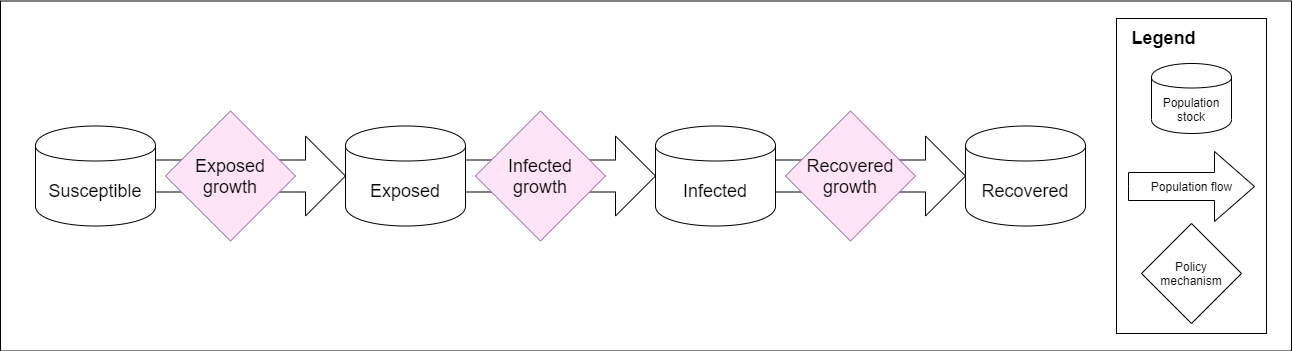

The diagram above was exported from draw.io. Its source (the exported page's mxGraphModel, read from the mxfile embedded in the PNG):
<mxGraphModel dx="1108" dy="450" grid="1" gridSize="10" guides="1" tooltips="1" connect="1" arrows="1" fold="1" page="1" pageScale="1" pageWidth="850" pageHeight="1100" math="0" shadow="0">
  <root>
    <mxCell id="jD4C9tk0lAo_QiF7nmA--0" />
    <mxCell id="jD4C9tk0lAo_QiF7nmA--1" parent="jD4C9tk0lAo_QiF7nmA--0" />
    <mxCell id="wUal7Zyeg4oCZsaBTfk4-0" value="" style="rounded=0;whiteSpace=wrap;html=1;" vertex="1" parent="jD4C9tk0lAo_QiF7nmA--1">
      <mxGeometry x="9" y="187.5" width="1291" height="350" as="geometry" />
    </mxCell>
    <mxCell id="wUal7Zyeg4oCZsaBTfk4-1" value="" style="verticalLabelPosition=bottom;verticalAlign=top;html=1;strokeWidth=1;shape=mxgraph.arrows2.arrow;dy=0.6;dx=40;notch=0;" vertex="1" parent="jD4C9tk0lAo_QiF7nmA--1">
      <mxGeometry x="164" y="322.5" width="190" height="80" as="geometry" />
    </mxCell>
    <mxCell id="wUal7Zyeg4oCZsaBTfk4-2" value="&lt;font style=&quot;font-size: 18px&quot;&gt;Exposed growth&lt;br&gt;&lt;/font&gt;" style="rhombus;whiteSpace=wrap;html=1;fillColor=#FFE3F6;strokeColor=#9673a6;rotation=0;" vertex="1" parent="jD4C9tk0lAo_QiF7nmA--1">
      <mxGeometry x="174" y="297.5" width="130" height="130" as="geometry" />
    </mxCell>
    <mxCell id="wUal7Zyeg4oCZsaBTfk4-3" value="&lt;font style=&quot;font-size: 18px&quot;&gt;Susceptible&lt;/font&gt;" style="shape=cylinder;whiteSpace=wrap;html=1;boundedLbl=1;backgroundOutline=1;rotation=0;" vertex="1" parent="jD4C9tk0lAo_QiF7nmA--1">
      <mxGeometry x="44" y="312.5" width="120" height="100" as="geometry" />
    </mxCell>
    <mxCell id="wUal7Zyeg4oCZsaBTfk4-4" value="&lt;span style=&quot;font-size: 18px&quot;&gt;Exposed&lt;/span&gt;" style="shape=cylinder;whiteSpace=wrap;html=1;boundedLbl=1;backgroundOutline=1;rotation=0;" vertex="1" parent="jD4C9tk0lAo_QiF7nmA--1">
      <mxGeometry x="354" y="312.5" width="120" height="100" as="geometry" />
    </mxCell>
    <mxCell id="wUal7Zyeg4oCZsaBTfk4-5" value="" style="verticalLabelPosition=bottom;verticalAlign=top;html=1;strokeWidth=1;shape=mxgraph.arrows2.arrow;dy=0.6;dx=40;notch=0;" vertex="1" parent="jD4C9tk0lAo_QiF7nmA--1">
      <mxGeometry x="474" y="322.5" width="190" height="80" as="geometry" />
    </mxCell>
    <mxCell id="wUal7Zyeg4oCZsaBTfk4-6" value="&lt;font style=&quot;font-size: 18px&quot;&gt;Infected&lt;br&gt;growth&lt;br&gt;&lt;/font&gt;" style="rhombus;whiteSpace=wrap;html=1;fillColor=#FFE3F6;strokeColor=#9673a6;rotation=0;" vertex="1" parent="jD4C9tk0lAo_QiF7nmA--1">
      <mxGeometry x="484" y="297.5" width="130" height="130" as="geometry" />
    </mxCell>
    <mxCell id="wUal7Zyeg4oCZsaBTfk4-7" value="&lt;span style=&quot;font-size: 18px&quot;&gt;Infected&lt;/span&gt;" style="shape=cylinder;whiteSpace=wrap;html=1;boundedLbl=1;backgroundOutline=1;rotation=0;" vertex="1" parent="jD4C9tk0lAo_QiF7nmA--1">
      <mxGeometry x="664" y="312.5" width="120" height="100" as="geometry" />
    </mxCell>
    <mxCell id="wUal7Zyeg4oCZsaBTfk4-8" value="" style="group" vertex="1" connectable="0" parent="jD4C9tk0lAo_QiF7nmA--1">
      <mxGeometry x="1125" y="205" width="150" height="315" as="geometry" />
    </mxCell>
    <mxCell id="wUal7Zyeg4oCZsaBTfk4-9" value="" style="rounded=0;whiteSpace=wrap;html=1;shadow=0;" vertex="1" parent="wUal7Zyeg4oCZsaBTfk4-8">
      <mxGeometry width="150" height="315" as="geometry" />
    </mxCell>
    <mxCell id="wUal7Zyeg4oCZsaBTfk4-10" value="&lt;b&gt;&lt;font style=&quot;font-size: 18px&quot;&gt;Legend&lt;/font&gt;&lt;/b&gt;" style="text;html=1;align=center;verticalAlign=middle;resizable=0;points=[];autosize=1;" vertex="1" parent="wUal7Zyeg4oCZsaBTfk4-8">
      <mxGeometry x="7" y="10" width="80" height="20" as="geometry" />
    </mxCell>
    <mxCell id="wUal7Zyeg4oCZsaBTfk4-11" value="" style="group" vertex="1" connectable="0" parent="wUal7Zyeg4oCZsaBTfk4-8">
      <mxGeometry x="12" y="45" width="126" height="260" as="geometry" />
    </mxCell>
    <mxCell id="wUal7Zyeg4oCZsaBTfk4-12" value="Population stock" style="shape=cylinder;whiteSpace=wrap;html=1;boundedLbl=1;backgroundOutline=1;rotation=0;" vertex="1" parent="wUal7Zyeg4oCZsaBTfk4-11">
      <mxGeometry x="23" width="80" height="70" as="geometry" />
    </mxCell>
    <mxCell id="wUal7Zyeg4oCZsaBTfk4-13" value="" style="group" vertex="1" connectable="0" parent="wUal7Zyeg4oCZsaBTfk4-11">
      <mxGeometry y="77.5" width="126" height="74" as="geometry" />
    </mxCell>
    <mxCell id="wUal7Zyeg4oCZsaBTfk4-14" value="" style="verticalLabelPosition=bottom;verticalAlign=top;html=1;strokeWidth=1;shape=mxgraph.arrows2.arrow;dy=0.6;dx=40;notch=0;" vertex="1" parent="wUal7Zyeg4oCZsaBTfk4-13">
      <mxGeometry y="10.5" width="126" height="70" as="geometry" />
    </mxCell>
    <mxCell id="wUal7Zyeg4oCZsaBTfk4-15" value="Population flow" style="text;html=1;align=center;verticalAlign=middle;resizable=0;points=[];autosize=1;" vertex="1" parent="wUal7Zyeg4oCZsaBTfk4-13">
      <mxGeometry x="13" y="35.5" width="100" height="20" as="geometry" />
    </mxCell>
    <mxCell id="wUal7Zyeg4oCZsaBTfk4-16" value="Policy&lt;br&gt;mechanism" style="rhombus;whiteSpace=wrap;html=1;shadow=0;rotation=0;" vertex="1" parent="wUal7Zyeg4oCZsaBTfk4-11">
      <mxGeometry x="13" y="160" width="100" height="100" as="geometry" />
    </mxCell>
    <mxCell id="wUal7Zyeg4oCZsaBTfk4-41" value="" style="verticalLabelPosition=bottom;verticalAlign=top;html=1;strokeWidth=1;shape=mxgraph.arrows2.arrow;dy=0.6;dx=40;notch=0;" vertex="1" parent="jD4C9tk0lAo_QiF7nmA--1">
      <mxGeometry x="784" y="322.5" width="190" height="80" as="geometry" />
    </mxCell>
    <mxCell id="wUal7Zyeg4oCZsaBTfk4-42" value="&lt;font style=&quot;font-size: 18px&quot;&gt;Recovered&lt;br&gt;growth&lt;br&gt;&lt;/font&gt;" style="rhombus;whiteSpace=wrap;html=1;fillColor=#FFE3F6;strokeColor=#9673a6;rotation=0;" vertex="1" parent="jD4C9tk0lAo_QiF7nmA--1">
      <mxGeometry x="794" y="297.5" width="130" height="130" as="geometry" />
    </mxCell>
    <mxCell id="wUal7Zyeg4oCZsaBTfk4-43" value="&lt;span style=&quot;font-size: 18px&quot;&gt;Recovered&lt;/span&gt;" style="shape=cylinder;whiteSpace=wrap;html=1;boundedLbl=1;backgroundOutline=1;rotation=0;" vertex="1" parent="jD4C9tk0lAo_QiF7nmA--1">
      <mxGeometry x="974" y="312.5" width="120" height="100" as="geometry" />
    </mxCell>
  </root>
</mxGraphModel>